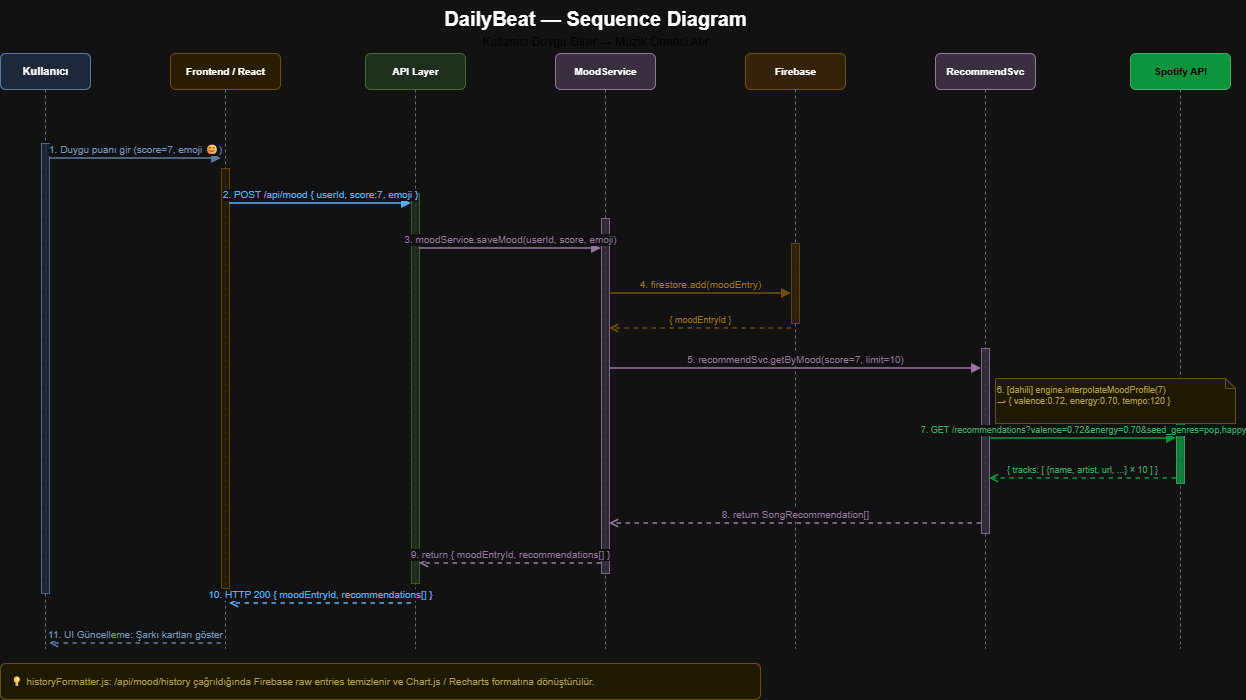

The diagram above was exported from draw.io. Its source (the exported page's mxGraphModel, read from the mxfile embedded in the PNG):
<mxGraphModel dx="1500" dy="534" grid="0" gridSize="10" guides="1" tooltips="1" connect="1" arrows="1" fold="1" page="1" pageScale="1" pageWidth="1400" pageHeight="750" math="0" shadow="0">
  <root>
    <mxCell id="0" />
    <mxCell id="1" parent="0" />
    <mxCell id="seq-title" parent="1" style="text;html=1;strokeColor=none;fillColor=none;align=center;fontSize=20;fontStyle=1;" value="DailyBeat — Sequence Diagram" vertex="1">
      <mxGeometry height="30" width="700" x="300" y="12" as="geometry" />
    </mxCell>
    <mxCell id="seq-sub" parent="1" style="text;html=1;strokeColor=none;fillColor=none;align=center;fontSize=12;fontColor=#888;" value="Kullanıcı Duygu Girer → Müzik Önerisi Alır" vertex="1">
      <mxGeometry height="20" width="700" x="300" y="40" as="geometry" />
    </mxCell>
    <mxCell id="ll-user" parent="1" style="rounded=1;fillColor=#dae8fc;strokeColor=#6c8ebf;fontSize=11;fontStyle=1;html=1;" value="Kullanıcı" vertex="1">
      <mxGeometry height="36" width="90" x="55" y="65" as="geometry" />
    </mxCell>
    <mxCell id="ll-frontend" parent="1" style="rounded=1;fillColor=#fff2cc;strokeColor=#d6b656;fontSize=10;fontStyle=1;html=1;" value="Frontend / React" vertex="1">
      <mxGeometry height="36" width="110" x="225" y="65" as="geometry" />
    </mxCell>
    <mxCell id="ll-api" parent="1" style="rounded=1;fillColor=#d5e8d4;strokeColor=#82b366;fontSize=10;fontStyle=1;html=1;" value="API Layer" vertex="1">
      <mxGeometry height="36" width="100" x="420" y="65" as="geometry" />
    </mxCell>
    <mxCell id="ll-moodsvc" parent="1" style="rounded=1;fillColor=#e1d5e7;strokeColor=#9673a6;fontSize=10;fontStyle=1;html=1;" value="MoodService" vertex="1">
      <mxGeometry height="36" width="100" x="610" y="65" as="geometry" />
    </mxCell>
    <mxCell id="ll-firebase" parent="1" style="rounded=1;fillColor=#ffe6cc;strokeColor=#d6b656;fontSize=10;fontStyle=1;html=1;" value="Firebase" vertex="1">
      <mxGeometry height="36" width="100" x="800" y="65" as="geometry" />
    </mxCell>
    <mxCell id="ll-recosvc" parent="1" style="rounded=1;fillColor=#e1d5e7;strokeColor=#9673a6;fontSize=10;fontStyle=1;html=1;" value="RecommendSvc" vertex="1">
      <mxGeometry height="36" width="100" x="990" y="65" as="geometry" />
    </mxCell>
    <mxCell id="ll-spotify" parent="1" style="rounded=1;fillColor=#1DB954;strokeColor=#158a3e;fontColor=#fff;fontSize=10;fontStyle=1;html=1;" value="Spotify API" vertex="1">
      <mxGeometry height="36" width="100" x="1185" y="65" as="geometry" />
    </mxCell>
    <mxCell id="vl1" edge="1" parent="1" style="endArrow=none;dashed=1;strokeColor=#8899aa;strokeWidth=1;" value="">
      <mxGeometry relative="1" as="geometry">
        <mxPoint x="100" y="101" as="sourcePoint" />
        <mxPoint x="100" y="660" as="targetPoint" />
      </mxGeometry>
    </mxCell>
    <mxCell id="vl2" edge="1" parent="1" style="endArrow=none;dashed=1;strokeColor=#8899aa;strokeWidth=1;" value="">
      <mxGeometry relative="1" as="geometry">
        <mxPoint x="280" y="101" as="sourcePoint" />
        <mxPoint x="280" y="660" as="targetPoint" />
      </mxGeometry>
    </mxCell>
    <mxCell id="vl3" edge="1" parent="1" style="endArrow=none;dashed=1;strokeColor=#8899aa;strokeWidth=1;" value="">
      <mxGeometry relative="1" as="geometry">
        <mxPoint x="470" y="101" as="sourcePoint" />
        <mxPoint x="470" y="660" as="targetPoint" />
      </mxGeometry>
    </mxCell>
    <mxCell id="vl4" edge="1" parent="1" style="endArrow=none;dashed=1;strokeColor=#8899aa;strokeWidth=1;" value="">
      <mxGeometry relative="1" as="geometry">
        <mxPoint x="660" y="101" as="sourcePoint" />
        <mxPoint x="660" y="660" as="targetPoint" />
      </mxGeometry>
    </mxCell>
    <mxCell id="vl5" edge="1" parent="1" style="endArrow=none;dashed=1;strokeColor=#8899aa;strokeWidth=1;" value="">
      <mxGeometry relative="1" as="geometry">
        <mxPoint x="850" y="101" as="sourcePoint" />
        <mxPoint x="850" y="660" as="targetPoint" />
      </mxGeometry>
    </mxCell>
    <mxCell id="vl6" edge="1" parent="1" style="endArrow=none;dashed=1;strokeColor=#8899aa;strokeWidth=1;" value="">
      <mxGeometry relative="1" as="geometry">
        <mxPoint x="1040" y="101" as="sourcePoint" />
        <mxPoint x="1040" y="660" as="targetPoint" />
      </mxGeometry>
    </mxCell>
    <mxCell id="vl7" edge="1" parent="1" style="endArrow=none;dashed=1;strokeColor=#8899aa;strokeWidth=1;" value="">
      <mxGeometry relative="1" as="geometry">
        <mxPoint x="1235" y="101" as="sourcePoint" />
        <mxPoint x="1235" y="660" as="targetPoint" />
      </mxGeometry>
    </mxCell>
    <mxCell id="act-user" parent="1" style="fillColor=#dae8fc;strokeColor=#6c8ebf;opacity=80;" value="" vertex="1">
      <mxGeometry height="450" width="8" x="96" y="155" as="geometry" />
    </mxCell>
    <mxCell id="act-front" parent="1" style="fillColor=#fff2cc;strokeColor=#d6b656;opacity=80;" value="" vertex="1">
      <mxGeometry height="420" width="8" x="276" y="180" as="geometry" />
    </mxCell>
    <mxCell id="act-api" parent="1" style="fillColor=#d5e8d4;strokeColor=#82b366;opacity=80;" value="" vertex="1">
      <mxGeometry height="390" width="8" x="466" y="205" as="geometry" />
    </mxCell>
    <mxCell id="act-mood" parent="1" style="fillColor=#e1d5e7;strokeColor=#9673a6;opacity=80;" value="" vertex="1">
      <mxGeometry height="355" width="8" x="656" y="230" as="geometry" />
    </mxCell>
    <mxCell id="act-fb" parent="1" style="fillColor=#ffe6cc;strokeColor=#d6b656;opacity=80;" value="" vertex="1">
      <mxGeometry height="80" width="8" x="846" y="255" as="geometry" />
    </mxCell>
    <mxCell id="act-reco" parent="1" style="fillColor=#e1d5e7;strokeColor=#9673a6;opacity=80;" value="" vertex="1">
      <mxGeometry height="185" width="8" x="1036" y="360" as="geometry" />
    </mxCell>
    <mxCell id="act-spotify" parent="1" style="fillColor=#1DB954;strokeColor=#158a3e;opacity=80;" value="" vertex="1">
      <mxGeometry height="80" width="8" x="1231" y="415" as="geometry" />
    </mxCell>
    <mxCell id="m1" edge="1" parent="1" style="endArrow=block;endFill=1;strokeColor=#6c8ebf;strokeWidth=1.5;fontSize=10;html=1;fontColor=#4a6fa5;align=center;verticalAlign=bottom;" value="1. Duygu puanı gir (score=7, emoji 😊)">
      <mxGeometry relative="1" as="geometry">
        <mxPoint x="104" y="170" as="sourcePoint" />
        <mxPoint x="276" y="170" as="targetPoint" />
      </mxGeometry>
    </mxCell>
    <mxCell id="m2" edge="1" parent="1" style="endArrow=block;endFill=1;strokeColor=#0066CC;strokeWidth=1.5;fontSize=10;html=1;fontColor=#0066CC;align=center;verticalAlign=bottom;" value="2. POST /api/mood  { userId, score:7, emoji }">
      <mxGeometry relative="1" as="geometry">
        <mxPoint x="284" y="215" as="sourcePoint" />
        <mxPoint x="466" y="215" as="targetPoint" />
      </mxGeometry>
    </mxCell>
    <mxCell id="m3" edge="1" parent="1" style="endArrow=block;endFill=1;strokeColor=#9673a6;strokeWidth=1.5;fontSize=10;html=1;fontColor=#9673a6;align=center;verticalAlign=bottom;" value="3. moodService.saveMood(userId, score, emoji)">
      <mxGeometry relative="1" as="geometry">
        <mxPoint x="474" y="260" as="sourcePoint" />
        <mxPoint x="656" y="260" as="targetPoint" />
      </mxGeometry>
    </mxCell>
    <mxCell id="m4" edge="1" parent="1" style="endArrow=block;endFill=1;strokeColor=#d6b656;strokeWidth=1.5;fontSize=10;html=1;fontColor=#b8860b;align=center;verticalAlign=bottom;" value="4. firestore.add(moodEntry)">
      <mxGeometry relative="1" as="geometry">
        <mxPoint x="664" y="305" as="sourcePoint" />
        <mxPoint x="846" y="305" as="targetPoint" />
      </mxGeometry>
    </mxCell>
    <mxCell id="m4r" edge="1" parent="1" style="endArrow=open;endFill=0;dashed=1;strokeColor=#d6b656;strokeWidth=1.5;fontSize=9;html=1;fontColor=#b8860b;align=center;verticalAlign=bottom;" value="{ moodEntryId }">
      <mxGeometry relative="1" as="geometry">
        <mxPoint x="846" y="340" as="sourcePoint" />
        <mxPoint x="664" y="340" as="targetPoint" />
      </mxGeometry>
    </mxCell>
    <mxCell id="m5" edge="1" parent="1" style="endArrow=block;endFill=1;strokeColor=#9673a6;strokeWidth=1.5;fontSize=10;html=1;fontColor=#9673a6;align=center;verticalAlign=bottom;" value="5. recommendSvc.getByMood(score=7, limit=10)">
      <mxGeometry relative="1" as="geometry">
        <mxPoint x="664" y="380" as="sourcePoint" />
        <mxPoint x="1036" y="380" as="targetPoint" />
      </mxGeometry>
    </mxCell>
    <mxCell id="m6-note" parent="1" style="shape=note;size=10;whiteSpace=wrap;html=1;fillColor=#fff9db;strokeColor=#d6b656;fontSize=9;align=left;verticalAlign=top;fontColor=#7a6000;" value="6. [dahili] engine.interpolateMoodProfile(7)&#10;   → { valence:0.72, energy:0.70, tempo:120 }" vertex="1">
      <mxGeometry height="45" width="240" x="1050" y="390" as="geometry" />
    </mxCell>
    <mxCell id="m7" edge="1" parent="1" style="endArrow=block;endFill=1;strokeColor=#1DB954;strokeWidth=1.5;fontSize=9;html=1;fontColor=#158a3e;align=center;verticalAlign=bottom;" value="7. GET /recommendations?valence=0.72&amp;energy=0.70&amp;seed_genres=pop,happy">
      <mxGeometry relative="1" as="geometry">
        <mxPoint x="1044" y="450" as="sourcePoint" />
        <mxPoint x="1231" y="450" as="targetPoint" />
      </mxGeometry>
    </mxCell>
    <mxCell id="m7r" edge="1" parent="1" style="endArrow=open;endFill=0;dashed=1;strokeColor=#1DB954;strokeWidth=1.5;fontSize=9;html=1;fontColor=#158a3e;align=center;verticalAlign=bottom;" value="{ tracks: [ {name, artist, url, ...} × 10 ] }">
      <mxGeometry relative="1" as="geometry">
        <mxPoint x="1231" y="490" as="sourcePoint" />
        <mxPoint x="1044" y="490" as="targetPoint" />
      </mxGeometry>
    </mxCell>
    <mxCell id="m8" edge="1" parent="1" style="endArrow=open;endFill=0;dashed=1;strokeColor=#9673a6;strokeWidth=1.5;fontSize=10;html=1;fontColor=#9673a6;align=center;verticalAlign=bottom;" value="8. return SongRecommendation[]">
      <mxGeometry relative="1" as="geometry">
        <mxPoint x="1036" y="535" as="sourcePoint" />
        <mxPoint x="664" y="535" as="targetPoint" />
      </mxGeometry>
    </mxCell>
    <mxCell id="m9" edge="1" parent="1" style="endArrow=open;endFill=0;dashed=1;strokeColor=#9673a6;strokeWidth=1.5;fontSize=10;html=1;fontColor=#9673a6;align=center;verticalAlign=bottom;" value="9. return { moodEntryId, recommendations[] }">
      <mxGeometry relative="1" as="geometry">
        <mxPoint x="656" y="575" as="sourcePoint" />
        <mxPoint x="474" y="575" as="targetPoint" />
      </mxGeometry>
    </mxCell>
    <mxCell id="m10" edge="1" parent="1" style="endArrow=open;endFill=0;dashed=1;strokeColor=#0066CC;strokeWidth=1.5;fontSize=10;html=1;fontColor=#0066CC;align=center;verticalAlign=bottom;" value="10. HTTP 200  { moodEntryId, recommendations[] }">
      <mxGeometry relative="1" as="geometry">
        <mxPoint x="466" y="615" as="sourcePoint" />
        <mxPoint x="284" y="615" as="targetPoint" />
      </mxGeometry>
    </mxCell>
    <mxCell id="m11" edge="1" parent="1" style="endArrow=open;endFill=0;dashed=1;strokeColor=#6c8ebf;strokeWidth=1.5;fontSize=10;html=1;fontColor=#4a6fa5;align=center;verticalAlign=bottom;" value="11. UI Güncelleme: Şarkı kartları göster">
      <mxGeometry relative="1" as="geometry">
        <mxPoint x="276" y="655" as="sourcePoint" />
        <mxPoint x="104" y="655" as="targetPoint" />
      </mxGeometry>
    </mxCell>
    <mxCell id="seq-note" parent="1" style="text;html=1;strokeColor=#d6b656;fillColor=#fff9db;align=left;verticalAlign=middle;whiteSpace=wrap;rounded=1;fontSize=10;spacingLeft=8;fontColor=#7a6000;" value="💡  historyFormatter.js: /api/mood/history çağrıldığında Firebase raw entries temizlenir ve Chart.js / Recharts formatına dönüştürülür." vertex="1">
      <mxGeometry height="36" width="760" x="55" y="675" as="geometry" />
    </mxCell>
  </root>
</mxGraphModel>